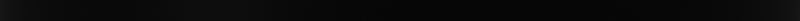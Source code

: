 # Source: bar.blend  (saved by Blender 3.1.7; exported with 4.5.12 LTS)
import bpy
from mathutils import Matrix  # noqa: F401  (used for matrix-valued properties, if any)

bpy.ops.wm.read_factory_settings(use_empty=True)
scene = bpy.context.scene
scene.name = 'Scene'

# ---- collections
col_collection = bpy.data.collections.new('Collection'); scene.collection.children.link(col_collection)

# ---- materials (node trees are filled in below, after node groups)
mat_details_tint = bpy.data.materials.new('Details Tint')

# ---- material node trees
mat_details_tint.use_nodes = True; mat_details_tint.node_tree.nodes.clear()
_N = mat_details_tint.node_tree.nodes; _L = mat_details_tint.node_tree.links
n0 = _N.new('ShaderNodeBsdfPrincipled'); n0.name = 'Principled BSDF'; n0.location = (10, 300)
n0.distribution = 'GGX'
n0.subsurface_method = 'RANDOM_WALK_SKIN'
n0.inputs[0].default_value = (0.0, 0.0, 0.0, 1.0)
n0.inputs[3].default_value = 1.45
n0.inputs[27].default_value = (0.0, 0.0, 0.0, 1.0)
n0.inputs[28].default_value = 1.0
n1 = _N.new('ShaderNodeOutputMaterial'); n1.name = 'Material Output'; n1.location = (300, 300)
_L.new(n0.outputs[0], n1.inputs[0])
n1.is_active_output = True

# ---- world
world_world = bpy.data.worlds.new('World'); scene.world = world_world
world_world.use_nodes = True; world_world.node_tree.nodes.clear()
_N = world_world.node_tree.nodes; _L = world_world.node_tree.links
n0 = _N.new('ShaderNodeOutputWorld'); n0.name = 'World Output'; n0.location = (300, 300)
n1 = _N.new('ShaderNodeBackground'); n1.name = 'Background'; n1.location = (10, 300)
n1.inputs[0].default_value = (0.05, 0.05, 0.05, 1.0)
_L.new(n1.outputs[0], n0.inputs[0])
n0.is_active_output = True
world_world.color = (0.05088, 0.05088, 0.05088)
world_world.use_sun_shadow = False
world_world.sun_shadow_jitter_overblur = 0.0

# ---- cameras
cam_camera = bpy.data.cameras.new('Camera')
cam_camera.type = 'ORTHO'
cam_camera.clip_end = 100.0
cam_camera.ortho_scale = 7.314
cam_camera.show_background_images = True

# ---- lights
light_light = bpy.data.lights.new('Light', 'POINT')
light_light.transmission_factor = 0.0
light_light.energy = 552.1
light_light.shadow_maximum_resolution = 0.006
light_light.use_absolute_resolution = True

# ---- meshes
me_cylinder = bpy.data.meshes.new('Cylinder')
me_cylinder.from_pydata([(0.0, 1.0, -1.0), (0.0, 1.0, 1.0), (0.1951, 0.9808, -1.0), (0.1951, 0.9808, 1.0), (0.3827, 0.9239, -1.0), (0.3827, 0.9239, 1.0), (0.5556, 0.8315, -1.0), (0.5556, 0.8315, 1.0), (0.7071, 0.7071, -1.0), (0.7071, 0.7071, 1.0), (0.8315, 0.5556, -1.0), (0.8315, 0.5556, 1.0), (0.9239, 0.3827, -1.0), (0.9239, 0.3827, 1.0), (0.9808, 0.1951, -1.0), (0.9808, 0.1951, 1.0), (1.0, -4.371e-08, -1.0), (1.0, -4.371e-08, 1.0), (0.9808, -0.1951, -1.0), (0.9808, -0.1951, 1.0), (0.9239, -0.3827, -1.0), (0.9239, -0.3827, 1.0), (0.8315, -0.5556, -1.0), (0.8315, -0.5556, 1.0), (0.7071, -0.7071, -1.0), (0.7071, -0.7071, 1.0), (0.5556, -0.8315, -1.0), (0.5556, -0.8315, 1.0), (0.3827, -0.9239, -1.0), (0.3827, -0.9239, 1.0), (0.1951, -0.9808, -1.0), (0.1951, -0.9808, 1.0), (-8.742e-08, -1.0, -1.0), (-8.742e-08, -1.0, 1.0), (-0.1951, -0.9808, -1.0), (-0.1951, -0.9808, 1.0), (-0.3827, -0.9239, -1.0), (-0.3827, -0.9239, 1.0), (-0.5556, -0.8315, -1.0), (-0.5556, -0.8315, 1.0), (-0.7071, -0.7071, -1.0), (-0.7071, -0.7071, 1.0), (-0.8315, -0.5556, -1.0), (-0.8315, -0.5556, 1.0), (-0.9239, -0.3827, -1.0), (-0.9239, -0.3827, 1.0), (-0.9808, -0.1951, -1.0), (-0.9808, -0.1951, 1.0), (-1.0, 1.192e-08, -1.0), (-1.0, 1.192e-08, 1.0), (-0.9808, 0.1951, -1.0), (-0.9808, 0.1951, 1.0), (-0.9239, 0.3827, -1.0), (-0.9239, 0.3827, 1.0), (-0.8315, 0.5556, -1.0), (-0.8315, 0.5556, 1.0), (-0.7071, 0.7071, -1.0), (-0.7071, 0.7071, 1.0), (-0.5556, 0.8315, -1.0), (-0.5556, 0.8315, 1.0), (-0.3827, 0.9239, -1.0), (-0.3827, 0.9239, 1.0), (-0.1951, 0.9808, -1.0), (-0.1951, 0.9808, 1.0), (0.0, 1.0, 0.9837), (0.1951, 0.9808, 0.9837), (0.3827, 0.9239, 0.9837), (0.5556, 0.8315, 0.9837), (0.7071, 0.7071, 0.9837), (0.8315, 0.5556, 0.9837), (0.9239, 0.3827, 0.9837), (0.9808, 0.1951, 0.9837), (1.0, -4.371e-08, 0.9837), (0.9808, -0.1951, 0.9837), (0.9239, -0.3827, 0.9837), (0.8315, -0.5556, 0.9837), (0.7071, -0.7071, 0.9837), (0.5556, -0.8315, 0.9837), (0.3827, -0.9239, 0.9837), (0.1951, -0.9808, 0.9837), (-8.742e-08, -1.0, 0.9837), (-0.1951, -0.9808, 0.9837), (-0.3827, -0.9239, 0.9837), (-0.5556, -0.8315, 0.9837), (-0.7071, -0.7071, 0.9837), (-0.8315, -0.5556, 0.9837), (-0.9239, -0.3827, 0.9837), (-0.9808, -0.1951, 0.9837), (-1.0, 1.192e-08, 0.9837), (-0.9808, 0.1951, 0.9837), (-0.9239, 0.3827, 0.9837), (-0.8315, 0.5556, 0.9837), (-0.7071, 0.7071, 0.9837), (-0.5556, 0.8315, 0.9837), (-0.3827, 0.9239, 0.9837), (-0.1951, 0.9808, 0.9837), (0.1951, 0.9808, -0.9864), (0.3827, 0.9239, -0.9864), (0.5556, 0.8315, -0.9864), (0.7071, 0.7071, -0.9864), (0.8315, 0.5556, -0.9864), (0.9239, 0.3827, -0.9864), (0.9808, 0.1951, -0.9864), (1.0, -4.371e-08, -0.9864), (0.9808, -0.1951, -0.9864), (0.9239, -0.3827, -0.9864), (0.8315, -0.5556, -0.9864), (0.7071, -0.7071, -0.9864), (0.5556, -0.8315, -0.9864), (0.3827, -0.9239, -0.9864), (0.1951, -0.9808, -0.9864), (-8.742e-08, -1.0, -0.9864), (-0.1951, -0.9808, -0.9864), (-0.3827, -0.9239, -0.9864), (-0.5556, -0.8315, -0.9864), (-0.7071, -0.7071, -0.9864), (-0.8315, -0.5556, -0.9864), (-0.9239, -0.3827, -0.9864), (-0.9808, -0.1951, -0.9864), (-1.0, 1.192e-08, -0.9864), (-0.9808, 0.1951, -0.9864), (-0.9239, 0.3827, -0.9864), (-0.8315, 0.5556, -0.9864), (-0.7071, 0.7071, -0.9864), (-0.5556, 0.8315, -0.9864), (-0.3827, 0.9239, -0.9864), (-0.1951, 0.9808, -0.9864), (0.0, 1.0, -0.9864)], [], [(64, 1, 3, 65), (65, 3, 5, 66), (66, 5, 7, 67), (67, 7, 9, 68), (68, 9, 11, 69), (69, 11, 13, 70), (70, 13, 15, 71), (71, 15, 17, 72), (72, 17, 19, 73), (73, 19, 21, 74), (74, 21, 23, 75), (75, 23, 25, 76), (76, 25, 27, 77), (77, 27, 29, 78), (78, 29, 31, 79), (79, 31, 33, 80), (80, 33, 35, 81), (81, 35, 37, 82), (82, 37, 39, 83), (83, 39, 41, 84), (84, 41, 43, 85), (85, 43, 45, 86), (86, 45, 47, 87), (87, 47, 49, 88), (88, 49, 51, 89), (89, 51, 53, 90), (90, 53, 55, 91), (91, 55, 57, 92), (92, 57, 59, 93), (93, 59, 61, 94), (3, 1, 63, 61, 59, 57, 55, 53, 51, 49, 47, 45, 43, 41, 39, 37, 35, 33, 31, 29, 27, 25, 23, 21, 19, 17, 15, 13, 11, 9, 7, 5), (94, 61, 63, 95), (95, 63, 1, 64), (0, 2, 4, 6, 8, 10, 12, 14, 16, 18, 20, 22, 24, 26, 28, 30, 32, 34, 36, 38, 40, 42, 44, 46, 48, 50, 52, 54, 56, 58, 60, 62), (126, 95, 64, 127), (125, 94, 95, 126), (124, 93, 94, 125), (123, 92, 93, 124), (122, 91, 92, 123), (121, 90, 91, 122), (120, 89, 90, 121), (119, 88, 89, 120), (118, 87, 88, 119), (117, 86, 87, 118), (116, 85, 86, 117), (115, 84, 85, 116), (114, 83, 84, 115), (113, 82, 83, 114), (112, 81, 82, 113), (111, 80, 81, 112), (110, 79, 80, 111), (109, 78, 79, 110), (108, 77, 78, 109), (107, 76, 77, 108), (106, 75, 76, 107), (105, 74, 75, 106), (104, 73, 74, 105), (103, 72, 73, 104), (102, 71, 72, 103), (101, 70, 71, 102), (100, 69, 70, 101), (99, 68, 69, 100), (98, 67, 68, 99), (97, 66, 67, 98), (96, 65, 66, 97), (127, 64, 65, 96), (0, 127, 96, 2), (2, 96, 97, 4), (4, 97, 98, 6), (6, 98, 99, 8), (8, 99, 100, 10), (10, 100, 101, 12), (12, 101, 102, 14), (14, 102, 103, 16), (16, 103, 104, 18), (18, 104, 105, 20), (20, 105, 106, 22), (22, 106, 107, 24), (24, 107, 108, 26), (26, 108, 109, 28), (28, 109, 110, 30), (30, 110, 111, 32), (32, 111, 112, 34), (34, 112, 113, 36), (36, 113, 114, 38), (38, 114, 115, 40), (40, 115, 116, 42), (42, 116, 117, 44), (44, 117, 118, 46), (46, 118, 119, 48), (48, 119, 120, 50), (50, 120, 121, 52), (52, 121, 122, 54), (54, 122, 123, 56), (56, 123, 124, 58), (58, 124, 125, 60), (60, 125, 126, 62), (62, 126, 127, 0)])
_uv = me_cylinder.uv_layers.new(name='UVMap')
_uv.uv.foreach_set('vector', [1.0, 0.9959, 1.0, 1.0, 0.9688, 1.0, 0.9688, 0.9959, 0.9688, 0.9959, 0.9688, 1.0, 0.9375, 1.0, 0.9375, 0.9959, 0.9375, 0.9959, 0.9375, 1.0, 0.9062, 1.0, 0.9062, 0.9959, 0.9062, 0.9959, 0.9062, 1.0, 0.875, 1.0, 0.875, 0.9959, 0.875, 0.9959, 0.875, 1.0, 0.8438, 1.0, 0.8438, 0.9959, 0.8438, 0.9959, 0.8438, 1.0, 0.8125, 1.0, 0.8125, 0.9959, 0.8125, 0.9959, 0.8125, 1.0, 0.7812, 1.0, 0.7812, 0.9959, 0.7812, 0.9959, 0.7812, 1.0, 0.75, 1.0, 0.75, 0.9959, 0.75, 0.9959, 0.75, 1.0, 0.7188, 1.0, 0.7188, 0.9959, 0.7188, 0.9959, 0.7188, 1.0, 0.6875, 1.0, 0.6875, 0.9959, 0.6875, 0.9959, 0.6875, 1.0, 0.6562, 1.0, 0.6562, 0.9959, 0.6562, 0.9959, 0.6562, 1.0, 0.625, 1.0, 0.625, 0.9959, 0.625, 0.9959, 0.625, 1.0, 0.5938, 1.0, 0.5938, 0.9959, 0.5938, 0.9959, 0.5938, 1.0, 0.5625, 1.0, 0.5625, 0.9959, 0.5625, 0.9959, 0.5625, 1.0, 0.5312, 1.0, 0.5312, 0.9959, 0.5312, 0.9959, 0.5312, 1.0, 0.5, 1.0, 0.5, 0.9959, 0.5, 0.9959, 0.5, 1.0, 0.4688, 1.0, 0.4688, 0.9959, 0.4688, 0.9959, 0.4688, 1.0, 0.4375, 1.0, 0.4375, 0.9959, 0.4375, 0.9959, 0.4375, 1.0, 0.4062, 1.0, 0.4062, 0.9959, 0.4062, 0.9959, 0.4062, 1.0, 0.375, 1.0, 0.375, 0.9959, 0.375, 0.9959, 0.375, 1.0, 0.3438, 1.0, 0.3438, 0.9959, 0.3438, 0.9959, 0.3438, 1.0, 0.3125, 1.0, 0.3125, 0.9959, 0.3125, 0.9959, 0.3125, 1.0, 0.2812, 1.0, 0.2812, 0.9959, 0.2812, 0.9959, 0.2812, 1.0, 0.25, 1.0, 0.25, 0.9959, 0.25, 0.9959, 0.25, 1.0, 0.2188, 1.0, 0.2188, 0.9959, 0.2188, 0.9959, 0.2188, 1.0, 0.1875, 1.0, 0.1875, 0.9959, 0.1875, 0.9959, 0.1875, 1.0, 0.1562, 1.0, 0.1562, 0.9959, 0.1562, 0.9959, 0.1562, 1.0, 0.125, 1.0, 0.125, 0.9959, 0.125, 0.9959, 0.125, 1.0, 0.09375, 1.0, 0.09375, 0.9959, 0.09375, 0.9959, 0.09375, 1.0, 0.0625, 1.0, 0.0625, 0.9959, 0.2968, 0.4854, 0.25, 0.49, 0.2032, 0.4854, 0.1582, 0.4717, 0.1167, 0.4496, 0.08029, 0.4197, 0.05045, 0.3833, 0.02827, 0.3418, 0.01461, 0.2968, 0.01, 0.25, 0.01461, 0.2032, 0.02827, 0.1582, 0.05045, 0.1167, 0.08029, 0.08029, 0.1167, 0.05045, 0.1582, 0.02827, 0.2032, 0.01461, 0.25, 0.01, 0.2968, 0.01461, 0.3418, 0.02827, 0.3833, 0.05045, 0.4197, 0.08029, 0.4496, 0.1167, 0.4717, 0.1582, 0.4854, 0.2032, 0.49, 0.25, 0.4854, 0.2968, 0.4717, 0.3418, 0.4496, 0.3833, 0.4197, 0.4197, 0.3833, 0.4496, 0.3418, 0.4717, 0.0625, 0.9959, 0.0625, 1.0, 0.03125, 1.0, 0.03125, 0.9959, 0.03125, 0.9959, 0.03125, 1.0, 0.0, 1.0, 0.0, 0.9959, 0.75, 0.49, 0.7968, 0.4854, 0.8418, 0.4717, 0.8833, 0.4496, 0.9197, 0.4197, 0.9496, 0.3833, 0.9717, 0.3418, 0.9854, 0.2968, 0.99, 0.25, 0.9854, 0.2032, 0.9717, 0.1582, 0.9496, 0.1167, 0.9197, 0.08029, 0.8833, 0.05045, 0.8418, 0.02827, 0.7968, 0.01461, 0.75, 0.01, 0.7032, 0.01461, 0.6582, 0.02827, 0.6167, 0.05045, 0.5803, 0.08029, 0.5504, 0.1167, 0.5283, 0.1582, 0.5146, 0.2032, 0.51, 0.25, 0.5146, 0.2968, 0.5283, 0.3418, 0.5504, 0.3833, 0.5803, 0.4197, 0.6167, 0.4496, 0.6582, 0.4717, 0.7032, 0.4854, 0.03125, 0.5034, 0.03125, 0.9959, 0.0, 0.9959, 0.0, 0.5034, 0.0625, 0.5034, 0.0625, 0.9959, 0.03125, 0.9959, 0.03125, 0.5034, 0.09375, 0.5034, 0.09375, 0.9959, 0.0625, 0.9959, 0.0625, 0.5034, 0.125, 0.5034, 0.125, 0.9959, 0.09375, 0.9959, 0.09375, 0.5034, 0.1562, 0.5034, 0.1562, 0.9959, 0.125, 0.9959, 0.125, 0.5034, 0.1875, 0.5034, 0.1875, 0.9959, 0.1562, 0.9959, 0.1562, 0.5034, 0.2188, 0.5034, 0.2188, 0.9959, 0.1875, 0.9959, 0.1875, 0.5034, 0.25, 0.5034, 0.25, 0.9959, 0.2188, 0.9959, 0.2188, 0.5034, 0.2812, 0.5034, 0.2812, 0.9959, 0.25, 0.9959, 0.25, 0.5034, 0.3125, 0.5034, 0.3125, 0.9959, 0.2812, 0.9959, 0.2812, 0.5034, 0.3438, 0.5034, 0.3438, 0.9959, 0.3125, 0.9959, 0.3125, 0.5034, 0.375, 0.5034, 0.375, 0.9959, 0.3438, 0.9959, 0.3438, 0.5034, 0.4062, 0.5034, 0.4062, 0.9959, 0.375, 0.9959, 0.375, 0.5034, 0.4375, 0.5034, 0.4375, 0.9959, 0.4062, 0.9959, 0.4062, 0.5034, 0.4688, 0.5034, 0.4688, 0.9959, 0.4375, 0.9959, 0.4375, 0.5034, 0.5, 0.5034, 0.5, 0.9959, 0.4688, 0.9959, 0.4688, 0.5034, 0.5312, 0.5034, 0.5312, 0.9959, 0.5, 0.9959, 0.5, 0.5034, 0.5625, 0.5034, 0.5625, 0.9959, 0.5312, 0.9959, 0.5312, 0.5034, 0.5938, 0.5034, 0.5938, 0.9959, 0.5625, 0.9959, 0.5625, 0.5034, 0.625, 0.5034, 0.625, 0.9959, 0.5938, 0.9959, 0.5938, 0.5034, 0.6562, 0.5034, 0.6562, 0.9959, 0.625, 0.9959, 0.625, 0.5034, 0.6875, 0.5034, 0.6875, 0.9959, 0.6562, 0.9959, 0.6562, 0.5034, 0.7188, 0.5034, 0.7188, 0.9959, 0.6875, 0.9959, 0.6875, 0.5034, 0.75, 0.5034, 0.75, 0.9959, 0.7188, 0.9959, 0.7188, 0.5034, 0.7812, 0.5034, 0.7812, 0.9959, 0.75, 0.9959, 0.75, 0.5034, 0.8125, 0.5034, 0.8125, 0.9959, 0.7812, 0.9959, 0.7812, 0.5034, 0.8438, 0.5034, 0.8438, 0.9959, 0.8125, 0.9959, 0.8125, 0.5034, 0.875, 0.5034, 0.875, 0.9959, 0.8438, 0.9959, 0.8438, 0.5034, 0.9062, 0.5034, 0.9062, 0.9959, 0.875, 0.9959, 0.875, 0.5034, 0.9375, 0.5034, 0.9375, 0.9959, 0.9062, 0.9959, 0.9062, 0.5034, 0.9688, 0.5034, 0.9688, 0.9959, 0.9375, 0.9959, 0.9375, 0.5034, 1.0, 0.5034, 1.0, 0.9959, 0.9688, 0.9959, 0.9688, 0.5034, 1.0, 0.5, 1.0, 0.5034, 0.9688, 0.5034, 0.9688, 0.5, 0.9688, 0.5, 0.9688, 0.5034, 0.9375, 0.5034, 0.9375, 0.5, 0.9375, 0.5, 0.9375, 0.5034, 0.9062, 0.5034, 0.9062, 0.5, 0.9062, 0.5, 0.9062, 0.5034, 0.875, 0.5034, 0.875, 0.5, 0.875, 0.5, 0.875, 0.5034, 0.8438, 0.5034, 0.8438, 0.5, 0.8438, 0.5, 0.8438, 0.5034, 0.8125, 0.5034, 0.8125, 0.5, 0.8125, 0.5, 0.8125, 0.5034, 0.7812, 0.5034, 0.7812, 0.5, 0.7812, 0.5, 0.7812, 0.5034, 0.75, 0.5034, 0.75, 0.5, 0.75, 0.5, 0.75, 0.5034, 0.7188, 0.5034, 0.7188, 0.5, 0.7188, 0.5, 0.7188, 0.5034, 0.6875, 0.5034, 0.6875, 0.5, 0.6875, 0.5, 0.6875, 0.5034, 0.6562, 0.5034, 0.6562, 0.5, 0.6562, 0.5, 0.6562, 0.5034, 0.625, 0.5034, 0.625, 0.5, 0.625, 0.5, 0.625, 0.5034, 0.5938, 0.5034, 0.5938, 0.5, 0.5938, 0.5, 0.5938, 0.5034, 0.5625, 0.5034, 0.5625, 0.5, 0.5625, 0.5, 0.5625, 0.5034, 0.5312, 0.5034, 0.5312, 0.5, 0.5312, 0.5, 0.5312, 0.5034, 0.5, 0.5034, 0.5, 0.5, 0.5, 0.5, 0.5, 0.5034, 0.4688, 0.5034, 0.4688, 0.5, 0.4688, 0.5, 0.4688, 0.5034, 0.4375, 0.5034, 0.4375, 0.5, 0.4375, 0.5, 0.4375, 0.5034, 0.4062, 0.5034, 0.4062, 0.5, 0.4062, 0.5, 0.4062, 0.5034, 0.375, 0.5034, 0.375, 0.5, 0.375, 0.5, 0.375, 0.5034, 0.3438, 0.5034, 0.3438, 0.5, 0.3438, 0.5, 0.3438, 0.5034, 0.3125, 0.5034, 0.3125, 0.5, 0.3125, 0.5, 0.3125, 0.5034, 0.2812, 0.5034, 0.2812, 0.5, 0.2812, 0.5, 0.2812, 0.5034, 0.25, 0.5034, 0.25, 0.5, 0.25, 0.5, 0.25, 0.5034, 0.2188, 0.5034, 0.2188, 0.5, 0.2188, 0.5, 0.2188, 0.5034, 0.1875, 0.5034, 0.1875, 0.5, 0.1875, 0.5, 0.1875, 0.5034, 0.1562, 0.5034, 0.1562, 0.5, 0.1562, 0.5, 0.1562, 0.5034, 0.125, 0.5034, 0.125, 0.5, 0.125, 0.5, 0.125, 0.5034, 0.09375, 0.5034, 0.09375, 0.5, 0.09375, 0.5, 0.09375, 0.5034, 0.0625, 0.5034, 0.0625, 0.5, 0.0625, 0.5, 0.0625, 0.5034, 0.03125, 0.5034, 0.03125, 0.5, 0.03125, 0.5, 0.03125, 0.5034, 0.0, 0.5034, 0.0, 0.5])
me_cylinder.materials.append(mat_details_tint)
me_cylinder.use_remesh_fix_poles = True
me_cylinder.use_remesh_preserve_attributes = False
me_cylinder.update()

# ---- objects
ob_light = bpy.data.objects.new('Light', light_light)
ob_camera = bpy.data.objects.new('Camera', cam_camera)
ob_cylinder = bpy.data.objects.new('Cylinder', me_cylinder)

# ---- transforms, parenting, visibility, modifiers, constraints
ob_light.location = (-23.6, -20.0, 3.858)
ob_light.rotation_euler = (0.6503, 0.05522, 1.866)
ob_light.lock_rotations_4d = False
ob_light.empty_display_type = 'ARROWS'
ob_light.color = (0.0, 0.0, 0.0, 0.0)
ob_light.lineart.crease_threshold = 0.0
ob_camera.location = (0.0, -6.0, 0.0)
ob_camera.rotation_euler = (1.571, 0.0, 0.0)
ob_camera.lock_rotations_4d = False
ob_camera.empty_display_type = 'ARROWS'
ob_camera.color = (0.0, 0.0, 0.0, 0.0)
ob_camera.display_type = 'WIRE'
ob_camera.lineart.crease_threshold = 0.0
ob_cylinder.location = (0.0, 0.0, 0.0)
ob_cylinder.scale = (3.697, 3.697, 3.697)
_m = ob_cylinder.modifiers.new('Subdivision', 'SUBSURF')
_m.levels = 5
_m.render_levels = 6

# ---- collection membership
col_collection.objects.link(ob_light)
col_collection.objects.link(ob_camera)
col_collection.objects.link(ob_cylinder)

# ---- scene / render settings (as saved in the file)
scene.camera = ob_camera
scene.frame_start = 1; scene.frame_end = 250; scene.frame_set(1)
scene.render.engine = 'CYCLES'
scene.render.resolution_y = 50
scene.cycles.sampling_pattern = 'TABULATED_SOBOL'
scene.cycles.use_light_tree = False
scene.view_settings.view_transform = 'Filmic'
bpy.context.view_layer.update()

